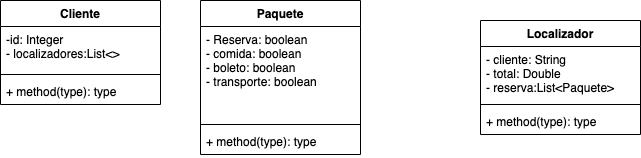

The diagram above was exported from draw.io. Its source (the exported page's mxGraphModel, read from the mxfile embedded in the PNG):
<mxGraphModel dx="331" dy="489" grid="1" gridSize="10" guides="1" tooltips="1" connect="1" arrows="1" fold="1" page="1" pageScale="1" pageWidth="827" pageHeight="1169" math="0" shadow="0">
  <root>
    <mxCell id="0" />
    <mxCell id="1" parent="0" />
    <mxCell id="Q1siFtumR0H0FTNvoVxv-1" value="Paquete" style="swimlane;fontStyle=1;align=center;verticalAlign=top;childLayout=stackLayout;horizontal=1;startSize=26;horizontalStack=0;resizeParent=1;resizeParentMax=0;resizeLast=0;collapsible=1;marginBottom=0;" vertex="1" parent="1">
      <mxGeometry x="330" y="290" width="160" height="154" as="geometry" />
    </mxCell>
    <mxCell id="Q1siFtumR0H0FTNvoVxv-2" value="- Reserva: boolean&#10;- comida: boolean&#10;- boleto: boolean&#10;- transporte: boolean&#10;" style="text;strokeColor=none;fillColor=none;align=left;verticalAlign=top;spacingLeft=4;spacingRight=4;overflow=hidden;rotatable=0;points=[[0,0.5],[1,0.5]];portConstraint=eastwest;" vertex="1" parent="Q1siFtumR0H0FTNvoVxv-1">
      <mxGeometry y="26" width="160" height="94" as="geometry" />
    </mxCell>
    <mxCell id="Q1siFtumR0H0FTNvoVxv-3" value="" style="line;strokeWidth=1;fillColor=none;align=left;verticalAlign=middle;spacingTop=-1;spacingLeft=3;spacingRight=3;rotatable=0;labelPosition=right;points=[];portConstraint=eastwest;strokeColor=inherit;" vertex="1" parent="Q1siFtumR0H0FTNvoVxv-1">
      <mxGeometry y="120" width="160" height="8" as="geometry" />
    </mxCell>
    <mxCell id="Q1siFtumR0H0FTNvoVxv-4" value="+ method(type): type" style="text;strokeColor=none;fillColor=none;align=left;verticalAlign=top;spacingLeft=4;spacingRight=4;overflow=hidden;rotatable=0;points=[[0,0.5],[1,0.5]];portConstraint=eastwest;" vertex="1" parent="Q1siFtumR0H0FTNvoVxv-1">
      <mxGeometry y="128" width="160" height="26" as="geometry" />
    </mxCell>
    <mxCell id="Q1siFtumR0H0FTNvoVxv-5" value="Localizador" style="swimlane;fontStyle=1;align=center;verticalAlign=top;childLayout=stackLayout;horizontal=1;startSize=26;horizontalStack=0;resizeParent=1;resizeParentMax=0;resizeLast=0;collapsible=1;marginBottom=0;" vertex="1" parent="1">
      <mxGeometry x="610" y="310" width="160" height="114" as="geometry" />
    </mxCell>
    <mxCell id="Q1siFtumR0H0FTNvoVxv-6" value="- cliente: String&#10;- total: Double&#10;- reserva:List&lt;Paquete&gt;&#10;" style="text;strokeColor=none;fillColor=none;align=left;verticalAlign=top;spacingLeft=4;spacingRight=4;overflow=hidden;rotatable=0;points=[[0,0.5],[1,0.5]];portConstraint=eastwest;" vertex="1" parent="Q1siFtumR0H0FTNvoVxv-5">
      <mxGeometry y="26" width="160" height="54" as="geometry" />
    </mxCell>
    <mxCell id="Q1siFtumR0H0FTNvoVxv-7" value="" style="line;strokeWidth=1;fillColor=none;align=left;verticalAlign=middle;spacingTop=-1;spacingLeft=3;spacingRight=3;rotatable=0;labelPosition=right;points=[];portConstraint=eastwest;strokeColor=inherit;" vertex="1" parent="Q1siFtumR0H0FTNvoVxv-5">
      <mxGeometry y="80" width="160" height="8" as="geometry" />
    </mxCell>
    <mxCell id="Q1siFtumR0H0FTNvoVxv-8" value="+ method(type): type" style="text;strokeColor=none;fillColor=none;align=left;verticalAlign=top;spacingLeft=4;spacingRight=4;overflow=hidden;rotatable=0;points=[[0,0.5],[1,0.5]];portConstraint=eastwest;" vertex="1" parent="Q1siFtumR0H0FTNvoVxv-5">
      <mxGeometry y="88" width="160" height="26" as="geometry" />
    </mxCell>
    <mxCell id="Q1siFtumR0H0FTNvoVxv-9" value="Cliente" style="swimlane;fontStyle=1;align=center;verticalAlign=top;childLayout=stackLayout;horizontal=1;startSize=26;horizontalStack=0;resizeParent=1;resizeParentMax=0;resizeLast=0;collapsible=1;marginBottom=0;" vertex="1" parent="1">
      <mxGeometry x="130" y="290" width="160" height="104" as="geometry" />
    </mxCell>
    <mxCell id="Q1siFtumR0H0FTNvoVxv-10" value="-id: Integer&#10;- localizadores:List&lt;&gt;" style="text;strokeColor=none;fillColor=none;align=left;verticalAlign=top;spacingLeft=4;spacingRight=4;overflow=hidden;rotatable=0;points=[[0,0.5],[1,0.5]];portConstraint=eastwest;" vertex="1" parent="Q1siFtumR0H0FTNvoVxv-9">
      <mxGeometry y="26" width="160" height="44" as="geometry" />
    </mxCell>
    <mxCell id="Q1siFtumR0H0FTNvoVxv-11" value="" style="line;strokeWidth=1;fillColor=none;align=left;verticalAlign=middle;spacingTop=-1;spacingLeft=3;spacingRight=3;rotatable=0;labelPosition=right;points=[];portConstraint=eastwest;strokeColor=inherit;" vertex="1" parent="Q1siFtumR0H0FTNvoVxv-9">
      <mxGeometry y="70" width="160" height="8" as="geometry" />
    </mxCell>
    <mxCell id="Q1siFtumR0H0FTNvoVxv-12" value="+ method(type): type" style="text;strokeColor=none;fillColor=none;align=left;verticalAlign=top;spacingLeft=4;spacingRight=4;overflow=hidden;rotatable=0;points=[[0,0.5],[1,0.5]];portConstraint=eastwest;" vertex="1" parent="Q1siFtumR0H0FTNvoVxv-9">
      <mxGeometry y="78" width="160" height="26" as="geometry" />
    </mxCell>
  </root>
</mxGraphModel>